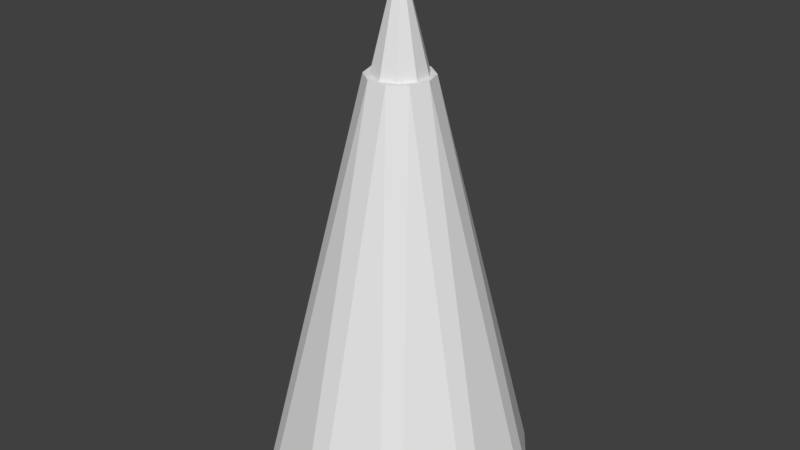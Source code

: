 # Source: nuker.blend  (saved by Blender 2.78.0; exported with 4.5.12 LTS)
import bpy
from mathutils import Matrix  # noqa: F401  (used for matrix-valued properties, if any)

bpy.ops.wm.read_factory_settings(use_empty=True)
scene = bpy.context.scene
scene.name = 'Scene'

# ---- collections
col_collection_1 = bpy.data.collections.new('Collection 1'); scene.collection.children.link(col_collection_1)

# ---- materials (node trees are filled in below, after node groups)
mat_nukerglass_001 = bpy.data.materials.new('nukerGlass.001')
mat_nukerglass_001.alpha_threshold = 0.0
mat_nukerglass_001.use_transparent_shadow = False
mat_nukerglass_001.roughness = 0.5
mat_nukershell_001 = bpy.data.materials.new('nukerShell.001')
mat_nukershell_001.alpha_threshold = 0.0
mat_nukershell_001.use_transparent_shadow = False
mat_nukershell_001.roughness = 0.5

# ---- material node trees

# ---- world
world_world = bpy.data.worlds.new('World'); scene.world = world_world
world_world.color = (0.05088, 0.05088, 0.05088)
world_world.use_sun_shadow = False
world_world.sun_shadow_jitter_overblur = 0.0
world_world.cycles.sampling_method = 'MANUAL'

# ---- meshes
me_cone_001 = bpy.data.meshes.new('Cone.001')
me_cone_001.from_pydata([(-0.0297, 0.3904, 0.0), (0.0297, 0.3904, -4.657e-10), (0.2054, 0.3333, 0.0), (0.2535, 0.2983, -1.164e-09), (0.3621, 0.1489, 0.0), (0.3804, 0.09238, -1.397e-09), (0.3804, -0.09238, 0.0), (0.3621, -0.1489, -1.164e-09), (0.2535, -0.2983, 0.0), (0.2054, -0.3333, -2.561e-09), (0.0297, -0.3904, 0.0), (-0.0297, -0.3904, 2.328e-10), (0.09611, 0.0, 1.196), (0.07775, 0.05649, 1.196), (0.0297, 0.0914, 1.196), (-0.0297, 0.0914, 1.196), (-0.07775, 0.05649, 1.196), (-0.09611, 0.0, 1.196), (-0.07775, -0.05649, 1.196), (-0.0297, -0.0914, 1.196), (0.0297, -0.0914, 1.196), (0.07775, -0.05649, 1.196), (-0.2054, -0.3333, 0.0), (-0.2535, -0.2983, 2.328e-09), (-0.3621, -0.1489, 0.0), (-0.3804, -0.09238, -2.328e-09), (-0.3804, 0.09238, 0.0), (-0.3621, 0.1489, -4.657e-10), (-0.2535, 0.2983, 0.0), (-0.2054, 0.3333, -1.397e-09)], [], [(29, 15, 0), (5, 12, 6), (7, 21, 8), (9, 20, 10), (11, 19, 22), (27, 16, 28), (23, 18, 24), (25, 17, 26), (3, 13, 4), (1, 14, 2), (12, 13, 14, 15, 16, 17, 18, 19, 20, 21), (12, 5, 4, 13), (13, 3, 2, 14), (0, 15, 14, 1), (15, 29, 28, 16), (16, 27, 26, 17), (19, 11, 10, 20), (17, 25, 24, 18), (18, 23, 22, 19), (20, 9, 8, 21), (21, 7, 6, 12), (0, 1, 2, 3, 4, 5, 6, 7, 8, 9, 10, 11, 22, 23, 24, 25, 26, 27, 28, 29)])
me_cone_001.polygons.foreach_set('material_index', [1, 1, 1, 1, 1, 1, 1, 1, 1, 1, 0, 0, 0, 0, 0, 0, 0, 0, 0, 0, 0, 1])
me_cone_001.materials.append(mat_nukerglass_001)
me_cone_001.materials.append(mat_nukershell_001)
me_cone_001.use_remesh_preserve_volume = False
me_cone_001.use_remesh_preserve_attributes = False
me_cone_001.use_mirror_vertex_groups = False
me_cone_001.update()
me_cone_002 = bpy.data.meshes.new('Cone.002')
me_cone_002.from_pydata([(0.0, 0.4, 0.0), (0.2351, 0.3236, 0.0), (0.3804, 0.1236, 0.0), (0.3804, -0.1236, 0.0), (0.2351, -0.3236, 0.0), (-3.497e-08, -0.4, 0.0), (0.0, 0.0, 1.6), (-0.2351, -0.3236, 0.0), (-0.3804, -0.1236, 0.0), (-0.3804, 0.1236, 0.0), (-0.2351, 0.3236, 0.0)], [], [(0, 6, 1), (1, 6, 2), (2, 6, 3), (3, 6, 4), (4, 6, 5), (5, 6, 7), (7, 6, 8), (8, 6, 9), (9, 6, 10), (10, 6, 0), (0, 1, 2, 3, 4, 5, 7, 8, 9, 10)])
me_cone_002.use_remesh_preserve_volume = False
me_cone_002.use_remesh_preserve_attributes = False
me_cone_002.use_mirror_vertex_groups = False
me_cone_002.update()

# ---- objects
ob_nuker = bpy.data.objects.new('nuker', None)
ob_shell = bpy.data.objects.new('shell', me_cone_001)
ob_energy = bpy.data.objects.new('energy', me_cone_002)

# ---- transforms, parenting, visibility, modifiers, constraints
ob_nuker.location = (0.0, 0.0, 0.0)
ob_nuker.rotation_euler = (1.571, -0.0, 0.0)
ob_nuker.empty_display_size = 0.4
ob_nuker.empty_image_offset = (0.0, 0.0)
ob_nuker.lineart.crease_threshold = 0.0
ob_shell.parent = ob_nuker
ob_shell.matrix_parent_inverse = Matrix(((1.0, 0.0, 0.0, 0.0), (0.0, -3.62e-06, 1.0, 0.0), (0.0, -1.0, -3.62e-06, 0.0), (0.0, 0.0, 0.0, 1.0)))
ob_shell.location = (0.0, 0.0, 0.0)
ob_shell.lineart.crease_threshold = 0.0
ob_energy.parent = ob_nuker
ob_energy.matrix_parent_inverse = Matrix(((1.0, 0.0, 0.0, 0.0), (0.0, -3.62e-06, 1.0, 0.0), (0.0, -1.0, -3.62e-06, 0.0), (0.0, 0.0, 0.0, 1.0)))
ob_energy.location = (0.0, 0.0, 0.0)
ob_energy.scale = (0.95, 0.95, 0.95)
ob_energy.lineart.crease_threshold = 0.0

# ---- collection membership
col_collection_1.objects.link(ob_nuker)
col_collection_1.objects.link(ob_shell)
col_collection_1.objects.link(ob_energy)

# ---- scene / render settings (as saved in the file)
scene.frame_start = 1; scene.frame_end = 250; scene.frame_set(1)
scene.render.engine = 'BLENDER_EEVEE_NEXT'
scene.render.resolution_percentage = 50
scene.render.dither_intensity = 0.0
scene.cycles.use_denoising = False
scene.cycles.samples = 128
scene.cycles.sampling_pattern = 'TABULATED_SOBOL'
scene.cycles.light_sampling_threshold = 0.0
scene.cycles.use_adaptive_sampling = False
scene.cycles.use_light_tree = False
scene.cycles.blur_glossy = 0.0
scene.cycles.sample_clamp_indirect = 0.0
scene.view_settings.view_transform = 'Standard'
bpy.context.view_layer.update()

# ---- added for rendering (the .blend has no active camera and no usable light): camera, sun
cam_auto = bpy.data.cameras.new('AutoCamera')
cam_auto.lens = 50.0
cam_auto.sensor_width = 36.0
cam_auto.clip_end = 1000.0
ob_auto_camera = bpy.data.objects.new('AutoCamera', cam_auto)
scene.collection.objects.link(ob_auto_camera)
ob_auto_camera.location = (1.73063, -2.07676, 2.14451)
ob_auto_camera.rotation_euler = (1.09748, -7.21219e-08, 0.694738)
scene.camera = ob_auto_camera
light_auto_sun = bpy.data.lights.new('AutoSun', 'SUN')
light_auto_sun.energy = 3.0
light_auto_sun.angle = 0.0523599
ob_auto_sun = bpy.data.objects.new('AutoSun', light_auto_sun)
scene.collection.objects.link(ob_auto_sun)
ob_auto_sun.rotation_euler = (0.872665, 0.174533, 0.523599)
bpy.context.view_layer.update()
